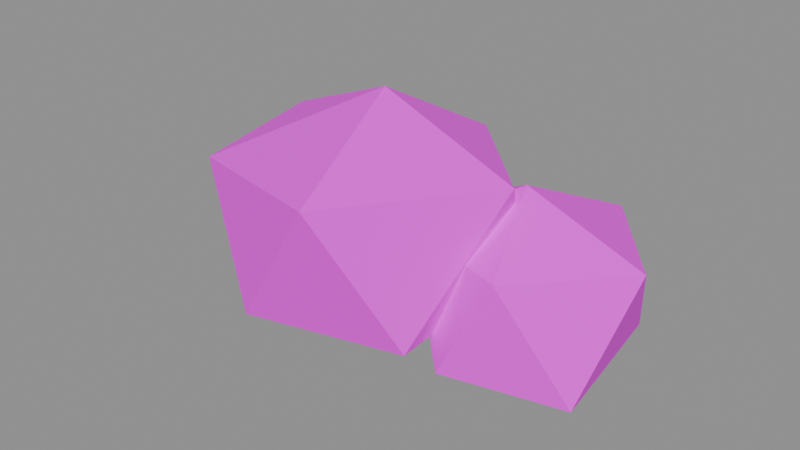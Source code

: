 # Source: SM_Bush_B.blend  (saved by Blender 5.2.45; exported with 4.5.12 LTS)
import bpy
from mathutils import Matrix  # noqa: F401  (used for matrix-valued properties, if any)

bpy.ops.wm.read_factory_settings(use_empty=True)
scene = bpy.context.scene
scene.name = 'SM_Bush_B'

# ---- collections
col_sm_bush_b = bpy.data.collections.new('SM_Bush_B'); scene.collection.children.link(col_sm_bush_b)

# ---- images (referenced by path relative to the original .blend; pixels are not part of the script)
import os
ASSET_DIR = os.environ.get("B2B_ASSET_DIR", "")  # directory of the original .blend (textures are referenced by path, not embedded)
HERE = os.path.dirname(os.path.abspath(__file__))  # packed textures are extracted next to this script under _unpacked/

def load_image(name, relpath, width, height, colorspace="sRGB"):
    """Load a texture the original file referenced (path relative to the .blend, or extracted next to this script)."""
    p = next((c for c in (os.path.join(HERE, relpath), os.path.join(ASSET_DIR, relpath)) if relpath and os.path.exists(c)), "")
    if p:
        img = bpy.data.images.load(p, check_existing=True)
        img.name = name
    else:  # same state as the original file: an image datablock whose file is absent (Cycles renders it pink)
        img = bpy.data.images.new(name, width, height)
        img.source = "FILE"
        img.filepath = "//" + (relpath or name)
    img.colorspace_settings.name = colorspace
    return img
img_t_palette = load_image('T_Palette', 'T_Palette.png', 1024, 1024, 'sRGB')

# ---- materials (node trees are filled in below, after node groups)
mat_m_palette = bpy.data.materials.new('M_Palette')

# ---- material node trees
mat_m_palette.use_nodes = True; mat_m_palette.node_tree.nodes.clear()
_N = mat_m_palette.node_tree.nodes; _L = mat_m_palette.node_tree.links
n0 = _N.new('ShaderNodeOutputMaterial'); n0.name = 'Material Output'; n0.location = (0, 0)
n1 = _N.new('ShaderNodeBsdfPrincipled'); n1.name = 'Principled BSDF'; n1.location = (0, 0)
n1.inputs[2].default_value = 1.0
n1.inputs[10].default_value = 0.005
n2 = _N.new('ShaderNodeTexImage'); n2.name = 'Image Texture'; n2.location = (0, 0)
n2.image = img_t_palette
n2.interpolation = 'Closest'
_L.new(n2.outputs[0], n1.inputs[0])
_L.new(n1.outputs[0], n0.inputs[0])
n0.is_active_output = True

# ---- meshes
me_sm_bush_b = bpy.data.meshes.new('SM_Bush_B')
me_sm_bush_b.from_pydata([(-0.00773, -0.001845, 0.002483), (-0.1911, 0.2822, 0.1766), (0.2184, 0.2421, 0.162), (0.2502, -0.1869, 0.1693), (-0.053, -0.2935, 0.1905), (-0.3541, -0.04937, 0.1396), (0.05038, 0.3293, 0.4109), (0.3334, 0.02143, 0.4564), (0.1221, -0.3113, 0.4689), (-0.2508, -0.187, 0.4259), (-0.2793, 0.1089, 0.4497), (0.0364, 0.01354, 0.5841), (0.2802, 0.1466, -0.01576), (0.05206, 0.1273, 0.1266), (0.2053, 0.3172, 0.1207), (0.4724, 0.2977, 0.0932), (0.5225, -0.04367, 0.09051), (0.2765, -0.1275, 0.1115), (0.07195, 0.2428, 0.2893), (0.3592, 0.3883, 0.293), (0.5664, 0.106, 0.3251), (0.3782, -0.09839, 0.325), (0.1129, 0.005652, 0.3097), (0.3151, 0.09051, 0.4338), (-0.1848, 0.1386, 0.01123), (-0.2671, -0.07298, 0.1204), (-0.4617, 0.161, 0.1024), (-0.3188, 0.3415, 0.1238), (-0.05118, 0.3153, 0.1095), (-0.01398, 0.04355, 0.1221), (-0.3913, -0.03069, 0.3142), (-0.3981, 0.2739, 0.277), (-0.1505, 0.3848, 0.2999), (0.009663, 0.1874, 0.3064), (-0.1506, -0.09634, 0.2726), (-0.2532, 0.1495, 0.4264)], [], [(0, 1, 2), (1, 0, 5), (0, 2, 3), (0, 3, 4), (0, 4, 5), (1, 5, 10), (2, 1, 6), (3, 2, 7), (4, 3, 8), (5, 4, 9), (1, 10, 6), (2, 6, 7), (3, 7, 8), (4, 8, 9), (5, 9, 10), (6, 10, 11), (7, 6, 11), (8, 7, 11), (9, 8, 11), (10, 9, 11), (12, 13, 14), (13, 12, 17), (12, 14, 15), (12, 15, 16), (12, 16, 17), (13, 17, 22), (14, 13, 18), (15, 14, 19), (16, 15, 20), (17, 16, 21), (13, 22, 18), (14, 18, 19), (15, 19, 20), (16, 20, 21), (17, 21, 22), (18, 22, 23), (19, 18, 23), (20, 19, 23), (21, 20, 23), (22, 21, 23), (24, 25, 26), (25, 24, 29), (24, 26, 27), (24, 27, 28), (24, 28, 29), (25, 29, 34), (26, 25, 30), (27, 26, 31), (28, 27, 32), (29, 28, 33), (25, 34, 30), (26, 30, 31), (27, 31, 32), (28, 32, 33), (29, 33, 34), (30, 34, 35), (31, 30, 35), (32, 31, 35), (33, 32, 35), (34, 33, 35)])
_uv = me_sm_bush_b.uv_layers.new(name='UVMap')
_uv.uv.foreach_set('vector', [0.3438, 0.9688, 0.3438, 0.9688, 0.3438, 0.9688, 0.3438, 0.9688, 0.3438, 0.9688, 0.3438, 0.9688, 0.3438, 0.9688, 0.3438, 0.9688, 0.3438, 0.9688, 0.3438, 0.9688, 0.3438, 0.9688, 0.3438, 0.9688, 0.3438, 0.9688, 0.3438, 0.9688, 0.3438, 0.9688, 0.2812, 0.9688, 0.2812, 0.9688, 0.2812, 0.9688, 0.3438, 0.9688, 0.3438, 0.9688, 0.3438, 0.9688, 0.3438, 0.9688, 0.3438, 0.9688, 0.3438, 0.9688, 0.3438, 0.9688, 0.3438, 0.9688, 0.3438, 0.9688, 0.2812, 0.9688, 0.2812, 0.9688, 0.2812, 0.9688, 0.2812, 0.9688, 0.2812, 0.9688, 0.2812, 0.9688, 0.2812, 0.9688, 0.2812, 0.9688, 0.2812, 0.9688, 0.2812, 0.9688, 0.2812, 0.9688, 0.2812, 0.9688, 0.2812, 0.9688, 0.2812, 0.9688, 0.2812, 0.9688, 0.2812, 0.9688, 0.2812, 0.9688, 0.2812, 0.9688, 0.2188, 0.9688, 0.2188, 0.9688, 0.2188, 0.9688, 0.2188, 0.9688, 0.2188, 0.9688, 0.2188, 0.9688, 0.2188, 0.9688, 0.2188, 0.9688, 0.2188, 0.9688, 0.2188, 0.9688, 0.2188, 0.9688, 0.2188, 0.9688, 0.2188, 0.9688, 0.2188, 0.9688, 0.2188, 0.9688, 0.3438, 0.9688, 0.3438, 0.9688, 0.3438, 0.9688, 0.3438, 0.9688, 0.3438, 0.9688, 0.3438, 0.9688, 0.3438, 0.9688, 0.3438, 0.9688, 0.3438, 0.9688, 0.3438, 0.9688, 0.3438, 0.9688, 0.3438, 0.9688, 0.3438, 0.9688, 0.3438, 0.9688, 0.3438, 0.9688, 0.2812, 0.9688, 0.2812, 0.9688, 0.2812, 0.9688, 0.3438, 0.9688, 0.3438, 0.9688, 0.3438, 0.9688, 0.3438, 0.9688, 0.3438, 0.9688, 0.3438, 0.9688, 0.3438, 0.9688, 0.3438, 0.9688, 0.3438, 0.9688, 0.2812, 0.9688, 0.2812, 0.9688, 0.2812, 0.9688, 0.2812, 0.9688, 0.2812, 0.9688, 0.2812, 0.9688, 0.2812, 0.9688, 0.2812, 0.9688, 0.2812, 0.9688, 0.2812, 0.9688, 0.2812, 0.9688, 0.2812, 0.9688, 0.2812, 0.9688, 0.2812, 0.9688, 0.2812, 0.9688, 0.2812, 0.9688, 0.2812, 0.9688, 0.2812, 0.9688, 0.2188, 0.9688, 0.2188, 0.9688, 0.2188, 0.9688, 0.2188, 0.9688, 0.2188, 0.9688, 0.2188, 0.9688, 0.2188, 0.9688, 0.2188, 0.9688, 0.2188, 0.9688, 0.2188, 0.9688, 0.2188, 0.9688, 0.2188, 0.9688, 0.2188, 0.9688, 0.2188, 0.9688, 0.2188, 0.9688, 0.3438, 0.9688, 0.3438, 0.9688, 0.3438, 0.9688, 0.3438, 0.9688, 0.3438, 0.9688, 0.3438, 0.9688, 0.3438, 0.9688, 0.3438, 0.9688, 0.3438, 0.9688, 0.3438, 0.9688, 0.3438, 0.9688, 0.3438, 0.9688, 0.3438, 0.9688, 0.3438, 0.9688, 0.3438, 0.9688, 0.3438, 0.9688, 0.3438, 0.9688, 0.3438, 0.9688, 0.3438, 0.9688, 0.3438, 0.9688, 0.3438, 0.9688, 0.2812, 0.9688, 0.2812, 0.9688, 0.2812, 0.9688, 0.3438, 0.9688, 0.3438, 0.9688, 0.3438, 0.9688, 0.3438, 0.9688, 0.3438, 0.9688, 0.3438, 0.9688, 0.2812, 0.9688, 0.2812, 0.9688, 0.2812, 0.9688, 0.2812, 0.9688, 0.2812, 0.9688, 0.2812, 0.9688, 0.2812, 0.9688, 0.2812, 0.9688, 0.2812, 0.9688, 0.2812, 0.9688, 0.2812, 0.9688, 0.2812, 0.9688, 0.2812, 0.9688, 0.2812, 0.9688, 0.2812, 0.9688, 0.2188, 0.9688, 0.2188, 0.9688, 0.2188, 0.9688, 0.2188, 0.9688, 0.2188, 0.9688, 0.2188, 0.9688, 0.2188, 0.9688, 0.2188, 0.9688, 0.2188, 0.9688, 0.2188, 0.9688, 0.2188, 0.9688, 0.2188, 0.9688, 0.2188, 0.9688, 0.2188, 0.9688, 0.2188, 0.9688])
me_sm_bush_b.materials.append(mat_m_palette)
me_sm_bush_b.update()

# ---- objects
ob_sm_bush_b = bpy.data.objects.new('SM_Bush_B', me_sm_bush_b)

# ---- transforms, parenting, visibility, modifiers, constraints
ob_sm_bush_b.location = (0.0, 0.0, 0.0)

# ---- collection membership
col_sm_bush_b.objects.link(ob_sm_bush_b)

# ---- scene / render settings (as saved in the file)
scene.frame_start = 1; scene.frame_end = 250; scene.frame_set(1)
scene.render.engine = 'BLENDER_EEVEE_NEXT'
scene.render.image_settings.exr_codec = 'NONE'
scene.render.use_bake_clear = False
scene.render.bake_margin = 0
scene.render.bake_bias = 0.0
scene.render.bake_samples = 0
scene.render.simplify_subdivision_render = 0
scene.render.simplify_child_particles_render = 0.0
scene.render.compositor_device = 'GPU'
scene.eevee.use_volume_custom_range = False
scene.eevee.gtao_distance = 0.0
scene.eevee.use_fast_gi = False
scene.eevee.fast_gi_thickness_near = 0.1
scene.eevee.fast_gi_thickness_far = 0.0
scene.eevee.ray_tracing_options.screen_trace_thickness = 0.1
bpy.context.view_layer.update()

# ---- added for rendering (the .blend has no active camera and no usable light): camera, sun + grey world if the file has none
cam_auto = bpy.data.cameras.new('AutoCamera')
cam_auto.lens = 50.0
cam_auto.sensor_width = 36.0
cam_auto.clip_end = 1000.0
ob_auto_camera = bpy.data.objects.new('AutoCamera', cam_auto)
scene.collection.objects.link(ob_auto_camera)
ob_auto_camera.location = (1.3298, -1.49442, 1.30614)
ob_auto_camera.rotation_euler = (1.09748, -7.21219e-08, 0.694738)
scene.camera = ob_auto_camera
light_auto_sun = bpy.data.lights.new('AutoSun', 'SUN')
light_auto_sun.energy = 3.0
light_auto_sun.angle = 0.0523599
ob_auto_sun = bpy.data.objects.new('AutoSun', light_auto_sun)
scene.collection.objects.link(ob_auto_sun)
ob_auto_sun.rotation_euler = (0.872665, 0.174533, 0.523599)
if scene.world is None:
    world_auto = bpy.data.worlds.new('AutoWorld')
    world_auto.color = (0.3, 0.3, 0.3)
    scene.world = world_auto
bpy.context.view_layer.update()
